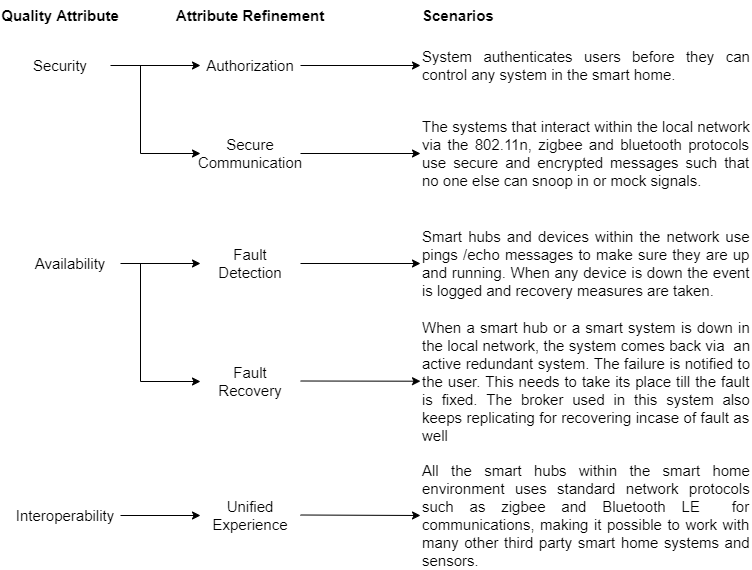

The diagram above was exported from draw.io. Its source (the exported page's mxGraphModel, read from the mxfile embedded in the PNG):
<mxGraphModel dx="918" dy="729" grid="1" gridSize="10" guides="1" tooltips="1" connect="1" arrows="1" fold="1" page="1" pageScale="1" pageWidth="850" pageHeight="1100" math="0" shadow="0">
  <root>
    <mxCell id="0" />
    <mxCell id="1" parent="0" />
    <mxCell id="9pKuZ1DTy6y_oSiN3lms-1" value="&lt;font style=&quot;font-size: 15px&quot;&gt;Security&lt;/font&gt;" style="text;html=1;strokeColor=none;fillColor=none;align=center;verticalAlign=middle;whiteSpace=wrap;rounded=0;" parent="1" vertex="1">
      <mxGeometry x="30" y="130" width="100" height="30" as="geometry" />
    </mxCell>
    <mxCell id="9pKuZ1DTy6y_oSiN3lms-2" value="&lt;font style=&quot;font-size: 15px&quot;&gt;Secure Communication&lt;/font&gt;" style="text;html=1;strokeColor=none;fillColor=none;align=center;verticalAlign=middle;whiteSpace=wrap;rounded=0;" parent="1" vertex="1">
      <mxGeometry x="220" y="218" width="100" height="30" as="geometry" />
    </mxCell>
    <mxCell id="9pKuZ1DTy6y_oSiN3lms-3" value="&lt;font style=&quot;font-size: 15px&quot;&gt;Authorization&lt;/font&gt;" style="text;html=1;strokeColor=none;fillColor=none;align=center;verticalAlign=middle;whiteSpace=wrap;rounded=0;" parent="1" vertex="1">
      <mxGeometry x="220" y="130" width="100" height="30" as="geometry" />
    </mxCell>
    <mxCell id="9pKuZ1DTy6y_oSiN3lms-4" value="&lt;div style=&quot;text-align: justify&quot;&gt;&lt;span&gt;System authenticates users before they can control any system in the smart home.&lt;/span&gt;&lt;/div&gt;" style="text;html=1;strokeColor=none;fillColor=none;align=left;verticalAlign=middle;whiteSpace=wrap;rounded=0;fontSize=15;" parent="1" vertex="1">
      <mxGeometry x="440" y="115" width="330" height="60" as="geometry" />
    </mxCell>
    <mxCell id="9pKuZ1DTy6y_oSiN3lms-5" value="&lt;div style=&quot;text-align: justify&quot;&gt;&lt;span&gt;The systems that interact within the local network via the 802.11n, zigbee and bluetooth protocols use secure and encrypted messages such that no one else can snoop in or mock signals.&lt;/span&gt;&lt;/div&gt;" style="text;html=1;strokeColor=none;fillColor=none;align=left;verticalAlign=middle;whiteSpace=wrap;rounded=0;fontSize=15;" parent="1" vertex="1">
      <mxGeometry x="440" y="198" width="330" height="70" as="geometry" />
    </mxCell>
    <mxCell id="9pKuZ1DTy6y_oSiN3lms-6" value="&lt;font style=&quot;font-size: 15px&quot;&gt;Availability&lt;/font&gt;" style="text;html=1;strokeColor=none;fillColor=none;align=center;verticalAlign=middle;whiteSpace=wrap;rounded=0;" parent="1" vertex="1">
      <mxGeometry x="40" y="328" width="100" height="30" as="geometry" />
    </mxCell>
    <mxCell id="9pKuZ1DTy6y_oSiN3lms-7" value="&lt;font style=&quot;font-size: 15px&quot;&gt;Fault Recovery&lt;/font&gt;" style="text;html=1;strokeColor=none;fillColor=none;align=center;verticalAlign=middle;whiteSpace=wrap;rounded=0;" parent="1" vertex="1">
      <mxGeometry x="220" y="446" width="100" height="30" as="geometry" />
    </mxCell>
    <mxCell id="9pKuZ1DTy6y_oSiN3lms-8" value="&lt;div style=&quot;text-align: justify&quot;&gt;&lt;span&gt;When a smart hub or a smart system is down in the local network, the system comes back via&amp;nbsp; an active redundant system. The failure is notified to the user. This needs to take its place till the fault is fixed. The broker used in this system also keeps replicating for recovering incase of fault as well&lt;/span&gt;&lt;/div&gt;" style="text;html=1;strokeColor=none;fillColor=none;align=left;verticalAlign=middle;whiteSpace=wrap;rounded=0;fontSize=15;" parent="1" vertex="1">
      <mxGeometry x="440" y="396" width="330" height="130" as="geometry" />
    </mxCell>
    <mxCell id="9pKuZ1DTy6y_oSiN3lms-20" value="" style="endArrow=classic;html=1;rounded=0;fontSize=15;exitX=1;exitY=0.5;exitDx=0;exitDy=0;align=center;entryX=0;entryY=0.5;entryDx=0;entryDy=0;" parent="1" source="9pKuZ1DTy6y_oSiN3lms-1" target="9pKuZ1DTy6y_oSiN3lms-3" edge="1">
      <mxGeometry width="50" height="50" relative="1" as="geometry">
        <mxPoint x="400" y="450" as="sourcePoint" />
        <mxPoint x="210" y="145" as="targetPoint" />
      </mxGeometry>
    </mxCell>
    <mxCell id="9pKuZ1DTy6y_oSiN3lms-21" value="" style="endArrow=classic;html=1;rounded=0;fontSize=15;align=center;entryX=0;entryY=0.5;entryDx=0;entryDy=0;" parent="1" target="9pKuZ1DTy6y_oSiN3lms-2" edge="1">
      <mxGeometry width="50" height="50" relative="1" as="geometry">
        <mxPoint x="160" y="145" as="sourcePoint" />
        <mxPoint x="220" y="240" as="targetPoint" />
        <Array as="points">
          <mxPoint x="160" y="233" />
        </Array>
      </mxGeometry>
    </mxCell>
    <mxCell id="9pKuZ1DTy6y_oSiN3lms-23" value="" style="endArrow=classic;html=1;rounded=0;fontSize=15;exitX=1;exitY=0.5;exitDx=0;exitDy=0;align=center;entryX=0;entryY=0.5;entryDx=0;entryDy=0;" parent="1" source="9pKuZ1DTy6y_oSiN3lms-6" target="PFjkwz7WltYErsm6oPcm-3" edge="1">
      <mxGeometry width="50" height="50" relative="1" as="geometry">
        <mxPoint x="140" y="383" as="sourcePoint" />
        <mxPoint x="230" y="383" as="targetPoint" />
      </mxGeometry>
    </mxCell>
    <mxCell id="9pKuZ1DTy6y_oSiN3lms-28" value="" style="endArrow=classic;html=1;rounded=0;fontSize=15;exitX=1;exitY=0.5;exitDx=0;exitDy=0;align=center;entryX=0;entryY=0.5;entryDx=0;entryDy=0;" parent="1" source="9pKuZ1DTy6y_oSiN3lms-3" target="9pKuZ1DTy6y_oSiN3lms-4" edge="1">
      <mxGeometry width="50" height="50" relative="1" as="geometry">
        <mxPoint x="140" y="355" as="sourcePoint" />
        <mxPoint x="430" y="145" as="targetPoint" />
      </mxGeometry>
    </mxCell>
    <mxCell id="9pKuZ1DTy6y_oSiN3lms-29" value="" style="endArrow=classic;html=1;rounded=0;fontSize=15;exitX=1;exitY=0.5;exitDx=0;exitDy=0;align=center;entryX=0;entryY=0.5;entryDx=0;entryDy=0;" parent="1" source="9pKuZ1DTy6y_oSiN3lms-2" target="9pKuZ1DTy6y_oSiN3lms-5" edge="1">
      <mxGeometry width="50" height="50" relative="1" as="geometry">
        <mxPoint x="320" y="187.5" as="sourcePoint" />
        <mxPoint x="430" y="233" as="targetPoint" />
      </mxGeometry>
    </mxCell>
    <mxCell id="9pKuZ1DTy6y_oSiN3lms-30" value="" style="endArrow=classic;html=1;rounded=0;fontSize=15;exitX=1;exitY=0.5;exitDx=0;exitDy=0;align=center;" parent="1" target="9pKuZ1DTy6y_oSiN3lms-8" edge="1">
      <mxGeometry width="50" height="50" relative="1" as="geometry">
        <mxPoint x="320" y="460.5" as="sourcePoint" />
        <mxPoint x="430" y="460.5" as="targetPoint" />
      </mxGeometry>
    </mxCell>
    <mxCell id="9pKuZ1DTy6y_oSiN3lms-36" value="&lt;b&gt;Quality Attribute&lt;/b&gt;" style="text;html=1;strokeColor=none;fillColor=none;align=center;verticalAlign=middle;whiteSpace=wrap;rounded=0;fontSize=15;" parent="1" vertex="1">
      <mxGeometry x="20" y="80" width="120" height="30" as="geometry" />
    </mxCell>
    <mxCell id="9pKuZ1DTy6y_oSiN3lms-37" value="&lt;b&gt;Attribute Refinement&lt;/b&gt;" style="text;html=1;strokeColor=none;fillColor=none;align=center;verticalAlign=middle;whiteSpace=wrap;rounded=0;fontSize=15;" parent="1" vertex="1">
      <mxGeometry x="190" y="80" width="160" height="30" as="geometry" />
    </mxCell>
    <mxCell id="9pKuZ1DTy6y_oSiN3lms-38" value="&lt;b&gt;Scenarios&lt;/b&gt;" style="text;html=1;strokeColor=none;fillColor=none;align=left;verticalAlign=middle;whiteSpace=wrap;rounded=0;fontSize=15;" parent="1" vertex="1">
      <mxGeometry x="440" y="80" width="160" height="30" as="geometry" />
    </mxCell>
    <mxCell id="rPKTQAUROASXAeukLVPO-1" value="&lt;font style=&quot;font-size: 15px&quot;&gt;Interoperability&lt;/font&gt;" style="text;html=1;strokeColor=none;fillColor=none;align=center;verticalAlign=middle;whiteSpace=wrap;rounded=0;" parent="1" vertex="1">
      <mxGeometry x="30" y="580" width="110" height="30" as="geometry" />
    </mxCell>
    <mxCell id="rPKTQAUROASXAeukLVPO-2" value="&lt;font style=&quot;font-size: 15px&quot;&gt;Unified Experience&lt;/font&gt;" style="text;html=1;strokeColor=none;fillColor=none;align=center;verticalAlign=middle;whiteSpace=wrap;rounded=0;" parent="1" vertex="1">
      <mxGeometry x="220" y="580" width="100" height="30" as="geometry" />
    </mxCell>
    <mxCell id="rPKTQAUROASXAeukLVPO-3" value="&lt;div style=&quot;text-align: justify&quot;&gt;&lt;span&gt;All the smart hubs within the smart home environment uses standard network protocols such as zigbee and Bluetooth LE&amp;nbsp; for communications, making it possible to work with many other third party smart home systems and sensors.&lt;/span&gt;&lt;/div&gt;" style="text;html=1;strokeColor=none;fillColor=none;align=left;verticalAlign=middle;whiteSpace=wrap;rounded=0;fontSize=15;" parent="1" vertex="1">
      <mxGeometry x="440" y="545" width="330" height="100" as="geometry" />
    </mxCell>
    <mxCell id="rPKTQAUROASXAeukLVPO-4" value="" style="endArrow=classic;html=1;rounded=0;fontSize=15;exitX=1;exitY=0.5;exitDx=0;exitDy=0;align=center;entryX=0;entryY=0.5;entryDx=0;entryDy=0;" parent="1" source="rPKTQAUROASXAeukLVPO-1" target="rPKTQAUROASXAeukLVPO-2" edge="1">
      <mxGeometry width="50" height="50" relative="1" as="geometry">
        <mxPoint x="140" y="535" as="sourcePoint" />
        <mxPoint x="230" y="535" as="targetPoint" />
      </mxGeometry>
    </mxCell>
    <mxCell id="rPKTQAUROASXAeukLVPO-5" value="" style="endArrow=classic;html=1;rounded=0;fontSize=15;exitX=1;exitY=0.5;exitDx=0;exitDy=0;align=center;entryX=0;entryY=0.5;entryDx=0;entryDy=0;" parent="1" target="rPKTQAUROASXAeukLVPO-3" edge="1">
      <mxGeometry width="50" height="50" relative="1" as="geometry">
        <mxPoint x="320" y="594.5" as="sourcePoint" />
        <mxPoint x="430" y="594.5" as="targetPoint" />
      </mxGeometry>
    </mxCell>
    <mxCell id="PFjkwz7WltYErsm6oPcm-2" value="" style="endArrow=classic;html=1;rounded=0;fontSize=15;align=center;entryX=0;entryY=0.5;entryDx=0;entryDy=0;" parent="1" target="9pKuZ1DTy6y_oSiN3lms-7" edge="1">
      <mxGeometry width="50" height="50" relative="1" as="geometry">
        <mxPoint x="160" y="343" as="sourcePoint" />
        <mxPoint x="220" y="593" as="targetPoint" />
        <Array as="points">
          <mxPoint x="160" y="461" />
        </Array>
      </mxGeometry>
    </mxCell>
    <mxCell id="PFjkwz7WltYErsm6oPcm-3" value="&lt;font style=&quot;font-size: 15px&quot;&gt;Fault Detection&lt;/font&gt;" style="text;html=1;strokeColor=none;fillColor=none;align=center;verticalAlign=middle;whiteSpace=wrap;rounded=0;" parent="1" vertex="1">
      <mxGeometry x="220" y="328" width="100" height="30" as="geometry" />
    </mxCell>
    <mxCell id="PFjkwz7WltYErsm6oPcm-4" value="" style="endArrow=classic;html=1;rounded=0;fontSize=15;exitX=1;exitY=0.5;exitDx=0;exitDy=0;align=center;entryX=0;entryY=0.5;entryDx=0;entryDy=0;" parent="1" source="PFjkwz7WltYErsm6oPcm-3" target="PFjkwz7WltYErsm6oPcm-5" edge="1">
      <mxGeometry width="50" height="50" relative="1" as="geometry">
        <mxPoint x="320" y="567.8299999999999" as="sourcePoint" />
        <mxPoint x="430" y="598" as="targetPoint" />
      </mxGeometry>
    </mxCell>
    <mxCell id="PFjkwz7WltYErsm6oPcm-5" value="&lt;div style=&quot;text-align: justify&quot;&gt;&lt;span&gt;Smart hubs and devices within the network use pings /echo messages to make sure they are up and running. When any device is down the event is logged and recovery measures are taken.&lt;/span&gt;&lt;/div&gt;" style="text;html=1;strokeColor=none;fillColor=none;align=left;verticalAlign=middle;whiteSpace=wrap;rounded=0;fontSize=15;" parent="1" vertex="1">
      <mxGeometry x="440" y="298" width="330" height="90" as="geometry" />
    </mxCell>
  </root>
</mxGraphModel>